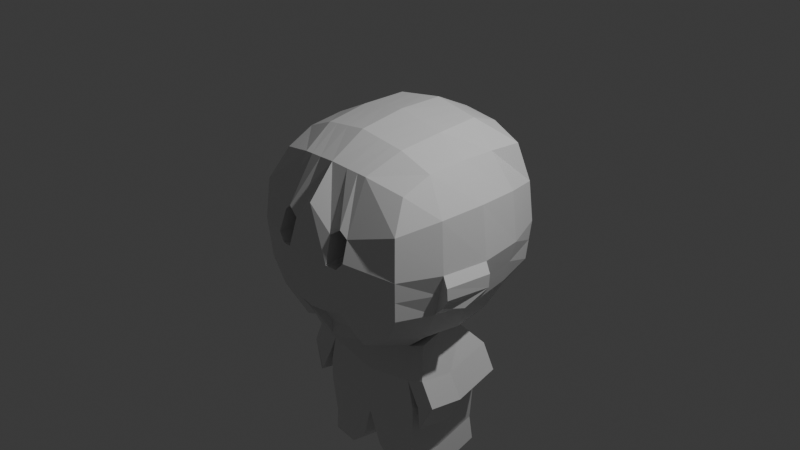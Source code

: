 # Source: untitled.blend  (saved by Blender 4.1.24; exported with 4.5.12 LTS)
import bpy
from mathutils import Matrix  # noqa: F401  (used for matrix-valued properties, if any)

bpy.ops.wm.read_factory_settings(use_empty=True)
scene = bpy.context.scene
scene.name = 'Scene'

# ---- collections
col_collection = bpy.data.collections.new('Collection'); scene.collection.children.link(col_collection)

# ---- materials (node trees are filled in below, after node groups)
mat_material = bpy.data.materials.new('Material')
mat_material.alpha_threshold = 0.0
mat_material.use_transparent_shadow = False
mat_material.roughness = 0.5
mat_material.line_color = (0.0, 0.0, 0.0, 1.0)

# ---- material node trees
mat_material.use_nodes = True; mat_material.node_tree.nodes.clear()
_N = mat_material.node_tree.nodes; _L = mat_material.node_tree.links
n0 = _N.new('ShaderNodeOutputMaterial'); n0.name = 'Material Output'; n0.location = (300, 300)
n1 = _N.new('ShaderNodeBsdfPrincipled'); n1.name = 'Principled BSDF'; n1.location = (10, 300)
n1.inputs[3].default_value = 1.45
_L.new(n1.outputs[0], n0.inputs[0])
n0.is_active_output = True

# ---- world
world_world = bpy.data.worlds.new('World'); scene.world = world_world
world_world.use_nodes = True; world_world.node_tree.nodes.clear()
_N = world_world.node_tree.nodes; _L = world_world.node_tree.links
n0 = _N.new('ShaderNodeOutputWorld'); n0.name = 'World Output'; n0.location = (300, 300)
n1 = _N.new('ShaderNodeBackground'); n1.name = 'Background'; n1.location = (10, 300)
n1.inputs[0].default_value = (0.05088, 0.05088, 0.05088, 1.0)
_L.new(n1.outputs[0], n0.inputs[0])
n0.is_active_output = True
world_world.color = (0.05088, 0.05088, 0.05088)
world_world.use_sun_shadow = False
world_world.sun_shadow_jitter_overblur = 0.0

# ---- cameras
cam_camera = bpy.data.cameras.new('Camera')
cam_camera.clip_end = 100.0
cam_camera.ortho_scale = 7.314

# ---- lights
light_light = bpy.data.lights.new('Light', 'POINT')
light_light.transmission_factor = 0.0
light_light.energy = 1000.0
light_light.shadow_soft_size = 0.1
light_light.shadow_maximum_resolution = 0.006
light_light.use_absolute_resolution = True

# ---- meshes
me_cube = bpy.data.meshes.new('Cube')
me_cube.from_pydata([(1.0, 1.0, 1.0), (0.88, 1.0, -0.8962), (1.0, -0.8833, 0.8892), (0.88, -1.0, -0.8962), (0.5173, 1.026, -1.014), (2.345e-17, 1.066, -1.055), (1.117, 1.117, 0.5173), (1.157, 1.157, 0.0), (1.117, 1.117, -0.5173), (1.117, -1.117, 0.5173), (1.157, -1.157, 0.0), (1.117, -1.117, -0.5173), (0.5173, -1.0, 1.006), (-2.529e-17, -1.041, 1.047), (1.029, 0.5026, 1.047), (1.069, 9.676e-09, 1.087), (1.029, -0.5026, 1.047), (3.198e-18, -1.109, -1.143), (0.5173, -1.069, -1.103), (0.0, 1.157, 1.157), (0.5173, 1.117, 1.117), (0.997, -0.5173, -1.013), (1.037, -1.433e-08, -1.054), (0.997, 0.5173, -1.013), (0.0, 1.384, -0.6508), (0.5861, 1.315, -0.6163), (-0.001961, 1.459, 0.02733), (0.5716, 1.406, 0.1029), (0.0, 1.384, 0.6508), (0.5486, 1.315, 0.3649), (1.222, 0.5861, -0.5871), (1.291, -4.032e-09, -0.6216), (1.222, -0.5861, -0.5871), (1.376, 0.612, -0.01946), (1.463, 2.688e-09, -0.01946), (1.376, -0.612, -0.01946), (1.315, 0.5861, 0.6163), (1.384, 0.0, 0.6508), (1.315, -0.5861, 0.6163), (-3.283e-17, 0.3792, -1.461), (-0.001961, -0.06762, -1.419), (-4.328e-17, -0.3106, -1.507), (0.505, 0.3484, -1.407), (0.4937, -0.02595, -1.376), (0.4941, -0.2905, -1.453), (0.5861, -1.345, -0.6163), (-1.484e-33, -1.414, -0.6508), (0.5687, -1.406, 0.1064), (0.0, -1.493, 0.0), (0.5486, -1.315, 0.3649), (0.0, -1.384, 0.6508), (0.6163, 0.6333, 1.302), (0.6508, 0.0389, 1.287), (0.6163, -0.5472, 1.218), (-3.085e-18, 0.6593, 1.392), (-2.221e-17, 0.0389, 1.396), (-2.221e-17, -0.5731, 1.308), (-2.462e-17, 0.6157, -2.462), (-0.001961, -0.04544, -2.633), (-4.578e-17, -0.5207, -2.555), (0.786, 0.585, -2.319), (0.7746, -0.003772, -2.5), (0.775, -0.5005, -2.411), (0.7746, -0.003772, -2.228), (0.786, 0.585, -2.047), (-2.462e-17, 0.6157, -2.19), (-0.001961, -0.04544, -2.361), (0.775, -0.5005, -2.14), (-4.578e-17, -0.5207, -2.283), (0.7028, 0.585, -1.682), (-0.001961, -0.04544, -1.978), (-4.578e-17, -0.5207, -1.9), (0.6914, -0.003772, -1.863), (-2.462e-17, 0.6157, -1.808), (0.6918, -0.5005, -1.775), (0.7654, 0.3366, -1.287), (0.7541, -0.03773, -1.257), (0.7545, -0.3022, -1.333), (0.9632, 0.5732, -1.562), (0.9518, -0.01555, -1.744), (0.9522, -0.5123, -1.655), (0.8631, 0.6047, -2.01), (1.123, 0.5929, -1.89), (0.8517, 0.0159, -2.191), (0.8521, -0.4809, -2.103), (1.112, 0.004126, -2.072), (1.113, -0.4926, -1.983), (0.9422, -0.5388, -2.348), (0.9418, -0.04207, -2.437), (0.9406, -0.5506, -2.346), (0.9401, -0.05385, -2.435), (0.1563, 0.6387, -2.908), (0.1543, -0.02247, -3.078), (0.1563, -0.4977, -3.0), (0.7262, 0.608, -2.817), (0.7148, 0.0192, -2.998), (0.7152, -0.4776, -2.91), (0.3984, 0.6591, -3.166), (0.3965, -0.002094, -3.336), (0.3984, -0.4773, -3.259), (0.7669, 0.6283, -3.147), (0.7555, 0.03957, -3.328), (0.7559, -0.4572, -3.239), (1.431, -0.02728, -0.4769), (1.362, -0.6134, -0.4423), (1.549, -0.02728, -0.1393), (1.462, -0.6393, -0.1393), (1.137, 1.137, -0.2578), (1.137, -1.137, -0.2578), (-0.0009835, 1.422, -0.3107), (0.5991, 1.361, -0.3072), (1.299, 0.5991, -0.3024), (1.377, -6.613e-10, -0.3196), (1.299, -0.5991, -0.3024), (0.5991, -1.376, -0.3072), (-7.397e-34, -1.454, -0.3244), (1.539, -0.02728, -0.3149), (1.461, -0.6264, -0.2977), (1.452, -0.3295, -0.5043), (0.2314, 1.048, -1.037), (0.2314, -1.023, 1.028), (0.2314, -1.091, -1.125), (0.2314, 1.139, 1.139), (0.2622, 1.353, -0.6354), (0.351, 1.435, 0.1012), (0.3068, 1.353, 0.3527), (0.2259, 0.3654, -1.437), (0.221, -0.3016, -1.482), (0.2622, -1.383, -0.6354), (0.3273, -1.454, 0.01734), (0.3068, -1.353, 0.3527), (0.2757, 0.6477, 1.352), (0.2912, 0.0389, 1.347), (0.2757, -0.5615, 1.268), (0.3516, 0.602, -2.398), (0.3467, -0.5117, -2.491), (0.3516, 0.602, -2.126), (0.3467, -0.5117, -2.219), (0.3095, -0.5117, -1.844), (0.3144, 0.602, -1.751), (0.4112, 0.6249, -2.867), (0.4063, -0.4887, -2.96), (0.5633, 0.6453, -3.157), (0.5571, 0.01655, -3.333), (0.5584, -0.4683, -3.25), (0.268, -1.419, -0.3167), (0.2675, 1.394, -0.3091), (0.4888, -0.8721, 0.2992), (0.5118, -0.9626, 0.03714), (0.2922, -1.011, 0.02042), (0.247, -0.9102, 0.287), (0.4, -1.078, -1.014), (0.3971, 1.126, 1.126), (0.4499, 1.331, -0.6243), (0.4694, 1.418, 0.006351), (0.4481, 1.331, 0.4509), (0.4731, 0.6393, 1.323), (0.4996, 0.0389, 1.312), (0.4731, -0.5532, 1.239), (0.5949, -0.5052, -2.173), (0.5311, -0.5052, -1.804), (0.4597, 1.375, -0.308), (0.3971, 1.035, -1.024), (0.3971, -1.01, 1.016), (0.3877, 0.3556, -1.42), (0.3793, -0.2951, -1.465), (0.4283, -1.361, -0.5884), (0.4698, -1.426, 0.0), (0.4481, -1.331, 0.4509), (0.6033, 0.5921, -2.352), (0.5949, -0.5052, -2.445), (0.6033, 0.5921, -2.08), (0.5395, 0.5921, -1.711), (0.5938, 0.6151, -2.838), (0.5854, -0.4822, -2.931), (0.6813, 0.6355, -3.151), (0.6721, 0.02989, -3.33), (0.6729, -0.4619, -3.244), (0.4599, -1.394, -0.3112), (0.41, -0.9829, -0.06571), (0.3883, -0.8881, 0.3852), (0.2622, -1.383, -0.4631), (-1.484e-33, -1.414, -0.4785), (3.198e-18, -1.109, -0.971), (0.2314, -1.091, -0.953), (0.4499, -1.361, -0.452), (0.3971, -1.078, -0.9401)], [(26, 40)], [(44, 21, 3, 18), (38, 16, 2, 9), (29, 20, 0, 6), (4, 25, 8, 1), (110, 27, 7, 107), (27, 29, 6, 7), (162, 153, 25, 4), (161, 154, 27, 110), (154, 155, 29, 27), (155, 152, 20, 29), (21, 32, 11, 3), (113, 35, 10, 108), (35, 38, 9, 10), (1, 8, 30, 23), (23, 30, 31, 22), (22, 31, 32, 21), (107, 7, 33, 111), (111, 33, 34, 112), (34, 35, 106, 105), (7, 6, 36, 33), (33, 36, 37, 34), (34, 37, 38, 35), (6, 0, 14, 36), (36, 14, 15, 37), (37, 15, 16, 38), (165, 44, 18, 151), (162, 4, 42, 164), (66, 65, 57, 58), (64, 63, 61, 60), (4, 1, 23, 42), (42, 23, 22, 43), (43, 22, 21, 44), (3, 11, 45, 18), (151, 166, 185, 186), (108, 10, 47, 114), (145, 129, 48, 115), (10, 9, 49, 47), (129, 130, 50, 48), (9, 2, 12, 49), (130, 120, 13, 50), (16, 53, 12, 2), (133, 56, 13, 120), (0, 20, 51, 14), (14, 51, 52, 15), (15, 52, 53, 16), (122, 19, 54, 131), (131, 54, 55, 132), (132, 55, 56, 133), (58, 57, 91, 92), (60, 61, 95, 94), (63, 67, 62, 61), (68, 66, 58, 59), (137, 68, 59, 135), (171, 64, 60, 169), (172, 69, 64, 171), (138, 71, 68, 137), (71, 70, 66, 68), (72, 74, 67, 63), (69, 72, 63, 64), (70, 73, 65, 66), (40, 39, 73, 70), (42, 43, 76, 75), (78, 79, 85, 82), (41, 40, 70, 71), (127, 41, 71, 138), (164, 42, 69, 172), (75, 76, 79, 78), (76, 77, 80, 79), (69, 42, 75, 78), (44, 74, 80, 77), (74, 72, 83, 84), (43, 44, 77, 76), (83, 81, 82, 85), (86, 84, 87, 89), (80, 74, 84, 86), (79, 80, 86, 85), (72, 69, 81, 83), (69, 78, 82, 81), (87, 88, 90, 89), (85, 86, 89, 90), (84, 83, 88, 87), (83, 85, 90, 88), (141, 93, 99, 144), (93, 92, 98, 99), (61, 62, 96, 95), (59, 58, 92, 93), (135, 59, 93, 141), (169, 60, 94, 173), (175, 100, 101, 176), (176, 101, 102, 177), (173, 94, 100, 175), (94, 95, 101, 100), (92, 91, 97, 98), (95, 96, 102, 101), (116, 105, 106, 117), (112, 34, 105, 116), (32, 31, 103, 118, 104), (113, 32, 104, 117), (35, 113, 117, 106), (31, 112, 116, 103), (103, 116, 117, 104, 118), (128, 145, 115, 46), (11, 108, 114, 45), (30, 111, 112, 31), (8, 107, 111, 30), (32, 113, 108, 11), (153, 161, 110, 25), (25, 110, 107, 8), (24, 109, 146, 123), (166, 178, 145, 128), (91, 140, 142, 97), (98, 143, 144, 99), (97, 142, 143, 98), (57, 134, 140, 91), (170, 135, 141, 174), (174, 141, 144, 177), (39, 126, 139, 73), (165, 127, 138, 160), (160, 138, 137, 159), (73, 139, 136, 65), (65, 136, 134, 57), (159, 137, 135, 170), (157, 132, 133, 158), (156, 131, 132, 157), (152, 122, 131, 156), (158, 133, 120, 163), (168, 163, 120, 130), (47, 49, 147, 148), (178, 167, 129, 145), (17, 121, 184, 183), (5, 119, 126, 39), (41, 127, 121, 17), (28, 19, 122, 125), (26, 28, 125, 124), (109, 26, 124, 146), (5, 24, 123, 119), (179, 180, 150, 149), (168, 130, 150, 180), (130, 129, 149, 150), (167, 47, 148, 179), (129, 167, 179, 149), (49, 168, 180, 147), (148, 147, 180, 179), (18, 45, 166, 151), (114, 47, 167, 178), (49, 12, 163, 168), (53, 158, 163, 12), (20, 152, 156, 51), (51, 156, 157, 52), (52, 157, 158, 53), (67, 159, 170, 62), (74, 160, 159, 67), (44, 165, 160, 74), (96, 174, 177, 102), (62, 170, 174, 96), (45, 114, 178, 166), (123, 146, 161, 153), (140, 173, 175, 142), (143, 176, 177, 144), (142, 175, 176, 143), (134, 169, 173, 140), (126, 164, 172, 139), (139, 172, 171, 136), (136, 171, 169, 134), (119, 162, 164, 126), (127, 165, 151, 121), (125, 122, 152, 155), (124, 125, 155, 154), (146, 124, 154, 161), (119, 123, 153, 162), (184, 181, 182, 183), (186, 185, 181, 184), (121, 151, 186, 184), (166, 128, 181, 185), (46, 17, 183, 182), (128, 46, 182, 181)])
_uv = me_cube.uv_layers.new(name='UVMap')
_uv.uv.foreach_set('vector', [0.3125, 0.6875, 0.375, 0.6875, 0.375, 0.75, 0.3125, 0.75, 0.5625, 0.6875, 0.625, 0.6875, 0.625, 0.75, 0.5625, 0.75, 0.5625, 0.4375, 0.625, 0.4375, 0.625, 0.5, 0.5625, 0.5, 0.375, 0.4375, 0.4375, 0.4375, 0.4375, 0.5, 0.375, 0.5, 0.4688, 0.4375, 0.5, 0.4375, 0.5, 0.5, 0.4688, 0.5, 0.5, 0.4375, 0.5625, 0.4375, 0.5625, 0.5, 0.5, 0.5, 0.375, 0.423, 0.4375, 0.423, 0.4375, 0.4375, 0.375, 0.4375, 0.4688, 0.423, 0.5, 0.423, 0.5, 0.4375, 0.4688, 0.4375, 0.5, 0.423, 0.5625, 0.423, 0.5625, 0.4375, 0.5, 0.4375, 0.5625, 0.423, 0.625, 0.423, 0.625, 0.4375, 0.5625, 0.4375, 0.375, 0.6875, 0.4375, 0.6875, 0.4375, 0.75, 0.375, 0.75, 0.4688, 0.6875, 0.5, 0.6875, 0.5, 0.75, 0.4688, 0.75, 0.5, 0.6875, 0.5625, 0.6875, 0.5625, 0.75, 0.5, 0.75, 0.375, 0.5, 0.4375, 0.5, 0.4375, 0.5625, 0.375, 0.5625, 0.375, 0.5625, 0.4375, 0.5625, 0.4375, 0.625, 0.375, 0.625, 0.375, 0.625, 0.4375, 0.625, 0.4375, 0.6875, 0.375, 0.6875, 0.4688, 0.5, 0.5, 0.5, 0.5, 0.5625, 0.4688, 0.5625, 0.4688, 0.5625, 0.5, 0.5625, 0.5, 0.625, 0.4688, 0.625, 0.5, 0.625, 0.5, 0.6875, 0.5, 0.6875, 0.5, 0.625, 0.5, 0.5, 0.5625, 0.5, 0.5625, 0.5625, 0.5, 0.5625, 0.5, 0.5625, 0.5625, 0.5625, 0.5625, 0.625, 0.5, 0.625, 0.5, 0.625, 0.5625, 0.625, 0.5625, 0.6875, 0.5, 0.6875, 0.5625, 0.5, 0.625, 0.5, 0.625, 0.5625, 0.5625, 0.5625, 0.5625, 0.5625, 0.625, 0.5625, 0.625, 0.625, 0.5625, 0.625, 0.5625, 0.625, 0.625, 0.625, 0.625, 0.6875, 0.5625, 0.6875, 0.298, 0.6875, 0.3125, 0.6875, 0.3125, 0.75, 0.298, 0.75, 0.298, 0.5, 0.3125, 0.5, 0.3125, 0.5625, 0.298, 0.5625, 0.0, 0.0, 0.0, 0.0, 0.0, 0.0, 0.0, 0.0, 0.3125, 0.5625, 0.3125, 0.625, 0.3125, 0.625, 0.3125, 0.5625, 0.3125, 0.5, 0.375, 0.5, 0.375, 0.5625, 0.3125, 0.5625, 0.3125, 0.5625, 0.375, 0.5625, 0.375, 0.625, 0.3125, 0.625, 0.3125, 0.625, 0.375, 0.625, 0.375, 0.6875, 0.3125, 0.6875, 0.375, 0.75, 0.4375, 0.75, 0.4375, 0.8125, 0.375, 0.8125, 0.375, 0.827, 0.4375, 0.827, 0.4375, 0.827, 0.375, 0.827, 0.4688, 0.75, 0.5, 0.75, 0.5, 0.8125, 0.4688, 0.8125, 0.4688, 0.847, 0.5, 0.847, 0.5, 0.875, 0.4688, 0.875, 0.5, 0.75, 0.5625, 0.75, 0.5625, 0.8125, 0.5, 0.8125, 0.5, 0.847, 0.5625, 0.847, 0.5625, 0.875, 0.5, 0.875, 0.5625, 0.75, 0.625, 0.75, 0.625, 0.8125, 0.5625, 0.8125, 0.5625, 0.847, 0.625, 0.847, 0.625, 0.875, 0.5625, 0.875, 0.625, 0.6875, 0.6875, 0.6875, 0.6875, 0.75, 0.625, 0.75, 0.722, 0.6875, 0.75, 0.6875, 0.75, 0.75, 0.722, 0.75, 0.625, 0.5, 0.6875, 0.5, 0.6875, 0.5625, 0.625, 0.5625, 0.625, 0.5625, 0.6875, 0.5625, 0.6875, 0.625, 0.625, 0.625, 0.625, 0.625, 0.6875, 0.625, 0.6875, 0.6875, 0.625, 0.6875, 0.722, 0.5, 0.75, 0.5, 0.75, 0.5625, 0.722, 0.5625, 0.722, 0.5625, 0.75, 0.5625, 0.75, 0.625, 0.722, 0.625, 0.722, 0.625, 0.75, 0.625, 0.75, 0.6875, 0.722, 0.6875, 0.0, 0.0, 0.0, 0.0, 0.0, 0.0, 0.0, 0.0, 0.3125, 0.5625, 0.3125, 0.625, 0.3125, 0.625, 0.3125, 0.5625, 0.3125, 0.625, 0.3125, 0.6875, 0.3125, 0.6875, 0.3125, 0.625, 0.0, 0.0, 0.0, 0.0, 0.0, 0.0, 0.0, 0.0, 0.278, 0.6875, 0.25, 0.6875, 0.25, 0.6875, 0.278, 0.6875, 0.298, 0.5625, 0.3125, 0.5625, 0.3125, 0.5625, 0.298, 0.5625, 0.298, 0.5625, 0.3125, 0.5625, 0.3125, 0.5625, 0.298, 0.5625, 0.278, 0.6875, 0.25, 0.6875, 0.25, 0.6875, 0.278, 0.6875, 0.0, 0.0, 0.0, 0.0, 0.0, 0.0, 0.0, 0.0, 0.3125, 0.625, 0.3125, 0.6875, 0.3125, 0.6875, 0.3125, 0.625, 0.3125, 0.5625, 0.3125, 0.625, 0.3125, 0.625, 0.3125, 0.5625, 0.0, 0.0, 0.0, 0.0, 0.0, 0.0, 0.0, 0.0, 0.0, 0.0, 0.0, 0.0, 0.0, 0.0, 0.0, 0.0, 0.3125, 0.5625, 0.3125, 0.625, 0.3125, 0.625, 0.3125, 0.5625, 0.3125, 0.5625, 0.3125, 0.625, 0.3125, 0.625, 0.3125, 0.5625, 0.0, 0.0, 0.0, 0.0, 0.0, 0.0, 0.0, 0.0, 0.278, 0.6875, 0.25, 0.6875, 0.25, 0.6875, 0.278, 0.6875, 0.298, 0.5625, 0.3125, 0.5625, 0.3125, 0.5625, 0.298, 0.5625, 0.3125, 0.5625, 0.3125, 0.625, 0.3125, 0.625, 0.3125, 0.5625, 0.3125, 0.625, 0.3125, 0.6875, 0.3125, 0.6875, 0.3125, 0.625, 0.3125, 0.5625, 0.3125, 0.5625, 0.3125, 0.5625, 0.3125, 0.5625, 0.3125, 0.6875, 0.3125, 0.6875, 0.3125, 0.6875, 0.3125, 0.6875, 0.3125, 0.6875, 0.3125, 0.625, 0.3125, 0.625, 0.3125, 0.6875, 0.3125, 0.625, 0.3125, 0.6875, 0.3125, 0.6875, 0.3125, 0.625, 0.3125, 0.625, 0.3125, 0.5625, 0.3125, 0.5625, 0.3125, 0.625, 0.3125, 0.6875, 0.3125, 0.6875, 0.3125, 0.6875, 0.3125, 0.6875, 0.3125, 0.6875, 0.3125, 0.6875, 0.3125, 0.6875, 0.3125, 0.6875, 0.3125, 0.625, 0.3125, 0.6875, 0.3125, 0.6875, 0.3125, 0.625, 0.3125, 0.625, 0.3125, 0.5625, 0.3125, 0.5625, 0.3125, 0.625, 0.3125, 0.5625, 0.3125, 0.5625, 0.3125, 0.5625, 0.3125, 0.5625, 0.3125, 0.6875, 0.3125, 0.625, 0.3125, 0.625, 0.3125, 0.6875, 0.3125, 0.625, 0.3125, 0.6875, 0.3125, 0.6875, 0.3125, 0.625, 0.3125, 0.6875, 0.3125, 0.625, 0.3125, 0.625, 0.3125, 0.6875, 0.3125, 0.625, 0.3125, 0.625, 0.3125, 0.625, 0.3125, 0.625, 0.278, 0.6875, 0.25, 0.6875, 0.25, 0.6875, 0.278, 0.6875, 0.0, 0.0, 0.0, 0.0, 0.0, 0.0, 0.0, 0.0, 0.3125, 0.625, 0.3125, 0.6875, 0.3125, 0.6875, 0.3125, 0.625, 0.0, 0.0, 0.0, 0.0, 0.0, 0.0, 0.0, 0.0, 0.278, 0.6875, 0.25, 0.6875, 0.25, 0.6875, 0.278, 0.6875, 0.298, 0.5625, 0.3125, 0.5625, 0.3125, 0.5625, 0.298, 0.5625, 0.298, 0.5625, 0.3125, 0.5625, 0.3125, 0.625, 0.298, 0.625, 0.298, 0.625, 0.3125, 0.625, 0.3125, 0.6875, 0.298, 0.6875, 0.298, 0.5625, 0.3125, 0.5625, 0.3125, 0.5625, 0.298, 0.5625, 0.3125, 0.5625, 0.3125, 0.625, 0.3125, 0.625, 0.3125, 0.5625, 0.0, 0.0, 0.0, 0.0, 0.0, 0.0, 0.0, 0.0, 0.3125, 0.625, 0.3125, 0.6875, 0.3125, 0.6875, 0.3125, 0.625, 0.4688, 0.625, 0.5, 0.625, 0.5, 0.6875, 0.4688, 0.6875, 0.4688, 0.625, 0.5, 0.625, 0.5, 0.625, 0.4688, 0.625, 0.4375, 0.6875, 0.4375, 0.625, 0.4375, 0.625, 0.4375, 0.6562, 0.4375, 0.6875, 0.4688, 0.6875, 0.4375, 0.6875, 0.4375, 0.6875, 0.4688, 0.6875, 0.5, 0.6875, 0.4688, 0.6875, 0.4688, 0.6875, 0.5, 0.6875, 0.4375, 0.625, 0.4688, 0.625, 0.4688, 0.625, 0.4375, 0.625, 0.4375, 0.625, 0.4688, 0.625, 0.4688, 0.6875, 0.4375, 0.6875, 0.4375, 0.6562, 0.4375, 0.847, 0.4688, 0.847, 0.4688, 0.875, 0.4375, 0.875, 0.4375, 0.75, 0.4688, 0.75, 0.4688, 0.8125, 0.4375, 0.8125, 0.4375, 0.5625, 0.4688, 0.5625, 0.4688, 0.625, 0.4375, 0.625, 0.4375, 0.5, 0.4688, 0.5, 0.4688, 0.5625, 0.4375, 0.5625, 0.4375, 0.6875, 0.4688, 0.6875, 0.4688, 0.75, 0.4375, 0.75, 0.4375, 0.423, 0.4688, 0.423, 0.4688, 0.4375, 0.4375, 0.4375, 0.4375, 0.4375, 0.4688, 0.4375, 0.4688, 0.5, 0.4375, 0.5, 0.4375, 0.375, 0.4688, 0.375, 0.4688, 0.403, 0.4375, 0.403, 0.4375, 0.827, 0.4688, 0.827, 0.4688, 0.847, 0.4375, 0.847, 0.25, 0.5625, 0.278, 0.5625, 0.278, 0.5625, 0.25, 0.5625, 0.25, 0.625, 0.278, 0.625, 0.278, 0.6875, 0.25, 0.6875, 0.25, 0.5625, 0.278, 0.5625, 0.278, 0.625, 0.25, 0.625, 0.25, 0.5625, 0.278, 0.5625, 0.278, 0.5625, 0.25, 0.5625, 0.298, 0.6875, 0.278, 0.6875, 0.278, 0.6875, 0.298, 0.6875, 0.298, 0.6875, 0.278, 0.6875, 0.278, 0.6875, 0.298, 0.6875, 0.25, 0.5625, 0.278, 0.5625, 0.278, 0.5625, 0.25, 0.5625, 0.298, 0.6875, 0.278, 0.6875, 0.278, 0.6875, 0.298, 0.6875, 0.298, 0.6875, 0.278, 0.6875, 0.278, 0.6875, 0.298, 0.6875, 0.25, 0.5625, 0.278, 0.5625, 0.278, 0.5625, 0.25, 0.5625, 0.25, 0.5625, 0.278, 0.5625, 0.278, 0.5625, 0.25, 0.5625, 0.298, 0.6875, 0.278, 0.6875, 0.278, 0.6875, 0.298, 0.6875, 0.702, 0.625, 0.722, 0.625, 0.722, 0.6875, 0.702, 0.6875, 0.702, 0.5625, 0.722, 0.5625, 0.722, 0.625, 0.702, 0.625, 0.702, 0.5, 0.722, 0.5, 0.722, 0.5625, 0.702, 0.5625, 0.702, 0.6875, 0.722, 0.6875, 0.722, 0.75, 0.702, 0.75, 0.5625, 0.827, 0.625, 0.827, 0.625, 0.847, 0.5625, 0.847, 0.5, 0.8125, 0.5625, 0.8125, 0.5625, 0.8125, 0.5, 0.8125, 0.4688, 0.827, 0.5, 0.827, 0.5, 0.847, 0.4688, 0.847, 0.25, 0.75, 0.278, 0.75, 0.278, 0.75, 0.25, 0.75, 0.25, 0.5, 0.278, 0.5, 0.278, 0.5625, 0.25, 0.5625, 0.25, 0.6875, 0.278, 0.6875, 0.278, 0.75, 0.25, 0.75, 0.5625, 0.375, 0.625, 0.375, 0.625, 0.403, 0.5625, 0.403, 0.5, 0.375, 0.5625, 0.375, 0.5625, 0.403, 0.5, 0.403, 0.4688, 0.375, 0.5, 0.375, 0.5, 0.403, 0.4688, 0.403, 0.375, 0.375, 0.4375, 0.375, 0.4375, 0.403, 0.375, 0.403, 0.5, 0.827, 0.5625, 0.827, 0.5625, 0.847, 0.5, 0.847, 0.5625, 0.827, 0.5625, 0.847, 0.5625, 0.847, 0.5625, 0.827, 0.5625, 0.847, 0.5, 0.847, 0.5, 0.847, 0.5625, 0.847, 0.5, 0.827, 0.5, 0.8125, 0.5, 0.8125, 0.5, 0.827, 0.5, 0.847, 0.5, 0.827, 0.5, 0.827, 0.5, 0.847, 0.5625, 0.8125, 0.5625, 0.827, 0.5625, 0.827, 0.5625, 0.8125, 0.5, 0.8125, 0.5625, 0.8125, 0.5625, 0.827, 0.5, 0.827, 0.375, 0.8125, 0.4375, 0.8125, 0.4375, 0.827, 0.375, 0.827, 0.4688, 0.8125, 0.5, 0.8125, 0.5, 0.827, 0.4688, 0.827, 0.5625, 0.8125, 0.625, 0.8125, 0.625, 0.827, 0.5625, 0.827, 0.6875, 0.6875, 0.702, 0.6875, 0.702, 0.75, 0.6875, 0.75, 0.6875, 0.5, 0.702, 0.5, 0.702, 0.5625, 0.6875, 0.5625, 0.6875, 0.5625, 0.702, 0.5625, 0.702, 0.625, 0.6875, 0.625, 0.6875, 0.625, 0.702, 0.625, 0.702, 0.6875, 0.6875, 0.6875, 0.3125, 0.6875, 0.298, 0.6875, 0.298, 0.6875, 0.3125, 0.6875, 0.3125, 0.6875, 0.298, 0.6875, 0.298, 0.6875, 0.3125, 0.6875, 0.3125, 0.6875, 0.298, 0.6875, 0.298, 0.6875, 0.3125, 0.6875, 0.3125, 0.6875, 0.298, 0.6875, 0.298, 0.6875, 0.3125, 0.6875, 0.3125, 0.6875, 0.298, 0.6875, 0.298, 0.6875, 0.3125, 0.6875, 0.4375, 0.8125, 0.4688, 0.8125, 0.4688, 0.827, 0.4375, 0.827, 0.4375, 0.403, 0.4688, 0.403, 0.4688, 0.423, 0.4375, 0.423, 0.278, 0.5625, 0.298, 0.5625, 0.298, 0.5625, 0.278, 0.5625, 0.278, 0.625, 0.298, 0.625, 0.298, 0.6875, 0.278, 0.6875, 0.278, 0.5625, 0.298, 0.5625, 0.298, 0.625, 0.278, 0.625, 0.278, 0.5625, 0.298, 0.5625, 0.298, 0.5625, 0.278, 0.5625, 0.278, 0.5625, 0.298, 0.5625, 0.298, 0.5625, 0.278, 0.5625, 0.278, 0.5625, 0.298, 0.5625, 0.298, 0.5625, 0.278, 0.5625, 0.278, 0.5625, 0.298, 0.5625, 0.298, 0.5625, 0.278, 0.5625, 0.278, 0.5, 0.298, 0.5, 0.298, 0.5625, 0.278, 0.5625, 0.278, 0.6875, 0.298, 0.6875, 0.298, 0.75, 0.278, 0.75, 0.5625, 0.403, 0.625, 0.403, 0.625, 0.423, 0.5625, 0.423, 0.5, 0.403, 0.5625, 0.403, 0.5625, 0.423, 0.5, 0.423, 0.4688, 0.403, 0.5, 0.403, 0.5, 0.423, 0.4688, 0.423, 0.375, 0.403, 0.4375, 0.403, 0.4375, 0.423, 0.375, 0.423, 0.375, 0.847, 0.4375, 0.847, 0.4375, 0.875, 0.375, 0.875, 0.375, 0.827, 0.4375, 0.827, 0.4375, 0.847, 0.375, 0.847, 0.278, 0.75, 0.298, 0.75, 0.298, 0.75, 0.278, 0.75, 0.4375, 0.827, 0.4375, 0.847, 0.4375, 0.847, 0.4375, 0.827, 0.0, 0.0, 0.0, 0.0, 0.0, 0.0, 0.0, 0.0, 0.4375, 0.847, 0.4375, 0.875, 0.4375, 0.875, 0.4375, 0.847])
me_cube.materials.append(mat_material)
me_cube.use_mirror_vertex_groups = False
me_cube.update()

# ---- objects
ob_cube = bpy.data.objects.new('Cube', me_cube)
ob_light = bpy.data.objects.new('Light', light_light)
ob_camera = bpy.data.objects.new('Camera', cam_camera)
ob_empty = bpy.data.objects.new('Empty', None)
ob_empty_001 = bpy.data.objects.new('Empty.001', None)

# ---- transforms, parenting, visibility, modifiers, constraints
ob_cube.location = (0.0, 0.0, 0.0)
ob_cube.scale = (0.8209, 0.8209, 0.844)
ob_cube.lock_rotations_4d = False
ob_cube.empty_display_type = 'ARROWS'
ob_cube.lineart.crease_threshold = 0.0
_m = ob_cube.modifiers.new('Mirror', 'MIRROR')
ob_light.location = (4.076, 1.005, 5.904)
ob_light.rotation_euler = (0.6503, 0.05522, 1.866)
ob_light.lock_rotations_4d = False
ob_light.empty_display_type = 'ARROWS'
ob_light.color = (0.0, 0.0, 0.0, 0.0)
ob_light.lineart.crease_threshold = 0.0
ob_camera.location = (7.359, -6.926, 4.958)
ob_camera.rotation_euler = (1.109, 0.0, 0.8149)
ob_camera.lock_rotations_4d = False
ob_camera.empty_display_type = 'ARROWS'
ob_camera.color = (0.0, 0.0, 0.0, 0.0)
ob_camera.display_type = 'WIRE'
ob_camera.lineart.crease_threshold = 0.0
ob_empty.location = (5.086, 2.195, -0.5711)
ob_empty.rotation_euler = (1.571, -0.0, -0.0)
ob_empty.scale = (3.098, 3.098, 3.098)
ob_empty.empty_display_type = 'IMAGE'
ob_empty.empty_display_size = 5.0
ob_empty_001.location = (-3.251, -1.566, -0.7582)
ob_empty_001.rotation_euler = (1.571, -0.0, 1.571)
ob_empty_001.scale = (3.098, 3.098, 3.098)
ob_empty_001.empty_display_type = 'IMAGE'
ob_empty_001.empty_display_size = 5.0

# ---- collection membership
col_collection.objects.link(ob_cube)
col_collection.objects.link(ob_light)
col_collection.objects.link(ob_camera)
col_collection.objects.link(ob_empty)
col_collection.objects.link(ob_empty_001)

# ---- scene / render settings (as saved in the file)
scene.camera = ob_camera
scene.frame_start = 1; scene.frame_end = 250; scene.frame_set(1)
scene.render.engine = 'BLENDER_EEVEE_NEXT'
scene.cycles.sampling_pattern = 'TABULATED_SOBOL'
scene.eevee.ray_tracing_options.trace_max_roughness = 0.0
bpy.context.view_layer.update()
